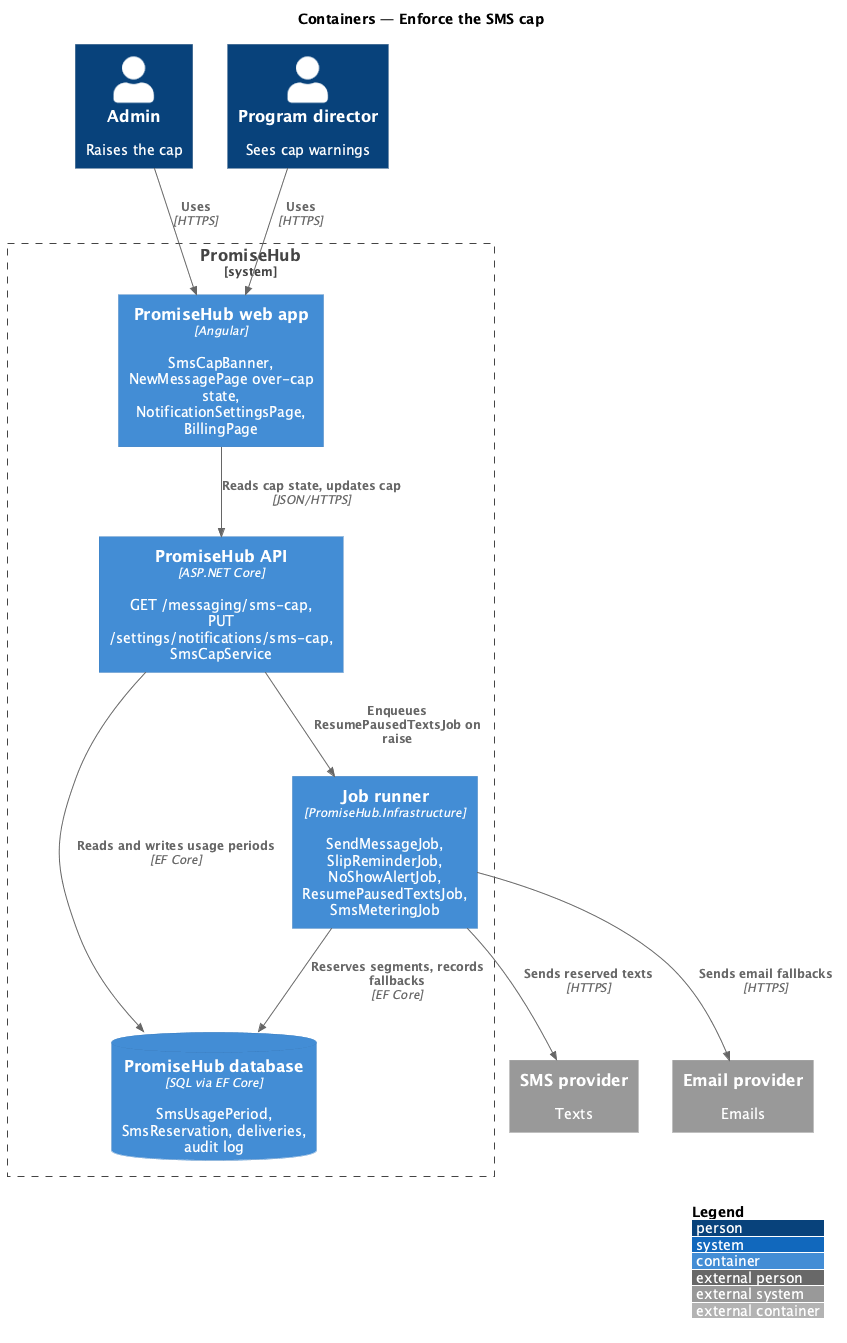

The diagram above was rendered by PlantUML. Its source (embedded in the PNG):
@startuml
!include <C4/C4_Container>
LAYOUT_WITH_LEGEND()
title Containers — Enforce the SMS cap

Person(admin, "Admin", "Raises the cap")
Person(staff, "Program director", "Sees cap warnings")
System_Boundary(promisehub, "PromiseHub") {
  Container(web, "PromiseHub web app", "Angular", "SmsCapBanner, NewMessagePage over-cap state, NotificationSettingsPage, BillingPage")
  Container(api, "PromiseHub API", "ASP.NET Core", "GET /messaging/sms-cap, PUT /settings/notifications/sms-cap, SmsCapService")
  Container(jobs, "Job runner", "PromiseHub.Infrastructure", "SendMessageJob, SlipReminderJob, NoShowAlertJob, ResumePausedTextsJob, SmsMeteringJob")
  ContainerDb(db, "PromiseHub database", "SQL via EF Core", "SmsUsagePeriod, SmsReservation, deliveries, audit log")
}
System_Ext(sms, "SMS provider", "Texts")
System_Ext(email, "Email provider", "Emails")

Rel(admin, web, "Uses", "HTTPS")
Rel(staff, web, "Uses", "HTTPS")
Rel(web, api, "Reads cap state, updates cap", "JSON/HTTPS")
Rel(api, db, "Reads and writes usage periods", "EF Core")
Rel(api, jobs, "Enqueues ResumePausedTextsJob on raise")
Rel(jobs, db, "Reserves segments, records fallbacks", "EF Core")
Rel(jobs, sms, "Sends reserved texts", "HTTPS")
Rel(jobs, email, "Sends email fallbacks", "HTTPS")
@enduml